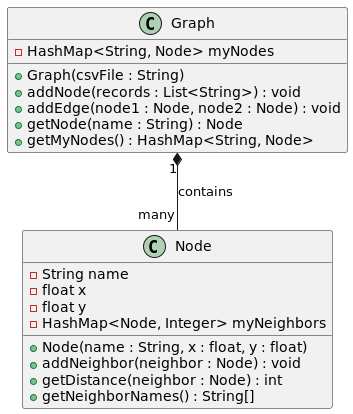

The diagram above was rendered by PlantUML. Its source (embedded in the PNG):
@startuml
class Graph {
    - HashMap<String, Node> myNodes

    + Graph(csvFile : String)
    + addNode(records : List<String>) : void
    + addEdge(node1 : Node, node2 : Node) : void
    + getNode(name : String) : Node
    + getMyNodes() : HashMap<String, Node>
}
class Node {
    - String name
    - float x
    - float y
    - HashMap<Node, Integer> myNeighbors

    + Node(name : String, x : float, y : float)
    + addNeighbor(neighbor : Node) : void
    + getDistance(neighbor : Node) : int
    + getNeighborNames() : String[]
}

Graph "1" *-- "many" Node : contains
@enduml